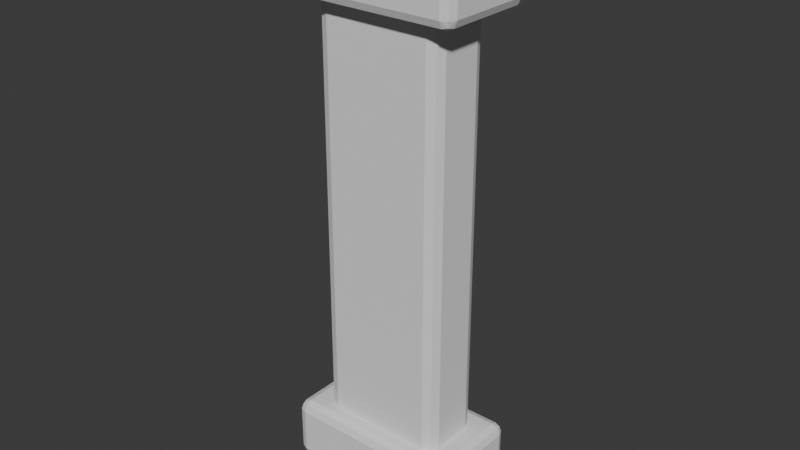 # Source: girder.blend  (saved by Blender 5.2.44; exported with 4.5.12 LTS)
import bpy
from mathutils import Matrix  # noqa: F401  (used for matrix-valued properties, if any)

bpy.ops.wm.read_factory_settings(use_empty=True)
scene = bpy.context.scene
scene.name = 'Scene'

# ---- collections
col_collection = bpy.data.collections.new('Collection'); scene.collection.children.link(col_collection)

# ---- world
world_world = bpy.data.worlds.new('World'); scene.world = world_world
world_world.use_nodes = True; world_world.node_tree.nodes.clear()
_N = world_world.node_tree.nodes; _L = world_world.node_tree.links
n0 = _N.new('ShaderNodeOutputWorld'); n0.name = 'World Output'; n0.location = (200, 100)
n1 = _N.new('ShaderNodeBackground'); n1.name = 'Background'; n1.location = (-200, 100)
n1.inputs[0].default_value = (0.05088, 0.05088, 0.05088, 1.0)
_L.new(n1.outputs[0], n0.inputs[0])
n0.is_active_output = True
world_world.color = (0.05088, 0.05088, 0.05088)
world_world.sun_shadow_jitter_overblur = 0.0

# ---- meshes
me_cube = bpy.data.meshes.new('Cube')
me_cube.from_pydata([(-0.82, -0.32, -4.5), (-0.82, -0.5, -4.32), (-1.0, -0.32, -4.32), (-0.82, -0.4473, -4.447), (-0.9239, -0.4239, -4.424), (-0.9473, -0.4473, -4.32), (-0.9473, -0.32, -4.447), (-0.82, -0.5, 4.32), (-0.82, -0.32, 4.5), (-1.0, -0.32, 4.32), (-0.82, -0.4473, 4.447), (-0.9239, -0.4239, 4.424), (-0.9473, -0.32, 4.447), (-0.9473, -0.4473, 4.32), (-0.82, 0.32, -4.5), (-1.0, 0.32, -4.32), (-0.82, 0.5, -4.32), (-0.9473, 0.32, -4.447), (-0.9239, 0.4239, -4.424), (-0.9473, 0.4473, -4.32), (-0.82, 0.4473, -4.447), (-0.82, 0.32, 4.5), (-0.82, 0.5, 4.32), (-1.0, 0.32, 4.32), (-0.82, 0.4473, 4.447), (-0.9239, 0.4239, 4.424), (-0.9473, 0.4473, 4.32), (-0.9473, 0.32, 4.447), (0.82, -0.32, -4.5), (1.0, -0.32, -4.32), (0.82, -0.5, -4.32), (0.9473, -0.32, -4.447), (0.9239, -0.4239, -4.424), (0.9473, -0.4473, -4.32), (0.82, -0.4473, -4.447), (0.82, -0.32, 4.5), (0.82, -0.5, 4.32), (1.0, -0.32, 4.32), (0.82, -0.4473, 4.447), (0.9239, -0.4239, 4.424), (0.9473, -0.4473, 4.32), (0.9473, -0.32, 4.447), (0.82, 0.32, -4.5), (0.82, 0.5, -4.32), (1.0, 0.32, -4.32), (0.82, 0.4473, -4.447), (0.9239, 0.4239, -4.424), (0.9473, 0.4473, -4.32), (0.9473, 0.32, -4.447), (0.82, 0.32, 4.5), (1.0, 0.32, 4.32), (0.82, 0.5, 4.32), (0.9473, 0.32, 4.447), (0.9239, 0.4239, 4.424), (0.9473, 0.4473, 4.32), (0.82, 0.4473, 4.447), (-1.25, -0.65, 3.2), (-1.25, -0.8, 3.35), (-1.4, -0.65, 3.35), (-1.25, -0.7561, 3.244), (-1.337, -0.7366, 3.263), (-1.356, -0.7561, 3.35), (-1.356, -0.65, 3.244), (-1.25, -0.8, 4.05), (-1.25, -0.65, 4.2), (-1.4, -0.65, 4.05), (-1.25, -0.7561, 4.156), (-1.337, -0.7366, 4.137), (-1.356, -0.65, 4.156), (-1.356, -0.7561, 4.05), (-1.25, 0.65, 3.2), (-1.4, 0.65, 3.35), (-1.25, 0.8, 3.35), (-1.356, 0.65, 3.244), (-1.337, 0.7366, 3.263), (-1.356, 0.7561, 3.35), (-1.25, 0.7561, 3.244), (-1.25, 0.65, 4.2), (-1.25, 0.8, 4.05), (-1.4, 0.65, 4.05), (-1.25, 0.7561, 4.156), (-1.337, 0.7366, 4.137), (-1.356, 0.7561, 4.05), (-1.356, 0.65, 4.156), (1.25, -0.65, 3.2), (1.4, -0.65, 3.35), (1.25, -0.8, 3.35), (1.356, -0.65, 3.244), (1.337, -0.7366, 3.263), (1.356, -0.7561, 3.35), (1.25, -0.7561, 3.244), (1.25, -0.65, 4.2), (1.25, -0.8, 4.05), (1.4, -0.65, 4.05), (1.25, -0.7561, 4.156), (1.337, -0.7366, 4.137), (1.356, -0.7561, 4.05), (1.356, -0.65, 4.156), (1.25, 0.65, 3.2), (1.25, 0.8, 3.35), (1.4, 0.65, 3.35), (1.25, 0.7561, 3.244), (1.337, 0.7366, 3.263), (1.356, 0.7561, 3.35), (1.356, 0.65, 3.244), (1.25, 0.65, 4.2), (1.4, 0.65, 4.05), (1.25, 0.8, 4.05), (1.356, 0.65, 4.156), (1.337, 0.7366, 4.137), (1.356, 0.7561, 4.05), (1.25, 0.7561, 4.156), (-1.25, -0.65, -4.2), (-1.25, -0.8, -4.05), (-1.4, -0.65, -4.05), (-1.25, -0.7561, -4.156), (-1.337, -0.7366, -4.137), (-1.356, -0.7561, -4.05), (-1.356, -0.65, -4.156), (-1.25, -0.8, -3.35), (-1.25, -0.65, -3.2), (-1.4, -0.65, -3.35), (-1.25, -0.7561, -3.244), (-1.337, -0.7366, -3.263), (-1.356, -0.65, -3.244), (-1.356, -0.7561, -3.35), (-1.25, 0.65, -4.2), (-1.4, 0.65, -4.05), (-1.25, 0.8, -4.05), (-1.356, 0.65, -4.156), (-1.337, 0.7366, -4.137), (-1.356, 0.7561, -4.05), (-1.25, 0.7561, -4.156), (-1.25, 0.65, -3.2), (-1.25, 0.8, -3.35), (-1.4, 0.65, -3.35), (-1.25, 0.7561, -3.244), (-1.337, 0.7366, -3.263), (-1.356, 0.7561, -3.35), (-1.356, 0.65, -3.244), (1.25, -0.65, -4.2), (1.4, -0.65, -4.05), (1.25, -0.8, -4.05), (1.356, -0.65, -4.156), (1.337, -0.7366, -4.137), (1.356, -0.7561, -4.05), (1.25, -0.7561, -4.156), (1.25, -0.65, -3.2), (1.25, -0.8, -3.35), (1.4, -0.65, -3.35), (1.25, -0.7561, -3.244), (1.337, -0.7366, -3.263), (1.356, -0.7561, -3.35), (1.356, -0.65, -3.244), (1.25, 0.65, -4.2), (1.25, 0.8, -4.05), (1.4, 0.65, -4.05), (1.25, 0.7561, -4.156), (1.337, 0.7366, -4.137), (1.356, 0.7561, -4.05), (1.356, 0.65, -4.156), (1.25, 0.65, -3.2), (1.4, 0.65, -3.35), (1.25, 0.8, -3.35), (1.356, 0.65, -3.244), (1.337, 0.7366, -3.263), (1.356, 0.7561, -3.35), (1.25, 0.7561, -3.244)], [], [(0, 4, 6), (1, 4, 3), (2, 4, 5), (7, 11, 13), (8, 11, 10), (9, 11, 12), (14, 18, 20), (15, 18, 17), (16, 18, 19), (21, 25, 27), (22, 25, 24), (23, 25, 26), (28, 32, 34), (29, 32, 31), (30, 32, 33), (35, 39, 41), (36, 39, 38), (37, 39, 40), (42, 46, 48), (43, 46, 45), (44, 46, 47), (49, 53, 55), (50, 53, 52), (51, 53, 54), (0, 17, 14), (6, 15, 17), (7, 5, 1), (13, 2, 5), (21, 12, 8), (27, 9, 12), (16, 26, 22), (19, 23, 26), (14, 45, 42), (20, 43, 45), (49, 24, 21), (55, 22, 24), (44, 54, 50), (47, 51, 54), (42, 31, 28), (48, 29, 31), (35, 52, 49), (41, 50, 52), (30, 40, 36), (33, 37, 40), (28, 3, 0), (34, 1, 3), (8, 38, 35), (10, 36, 38), (42, 0, 14), (9, 15, 2), (36, 1, 30), (21, 35, 49), (22, 43, 16), (50, 29, 44), (56, 60, 62), (57, 60, 59), (58, 60, 61), (63, 67, 69), (64, 67, 66), (65, 67, 68), (70, 74, 76), (71, 74, 73), (72, 74, 75), (77, 81, 83), (78, 81, 80), (79, 81, 82), (84, 88, 90), (85, 88, 87), (86, 88, 89), (91, 95, 97), (92, 95, 94), (93, 95, 96), (98, 102, 104), (99, 102, 101), (100, 102, 103), (105, 109, 111), (106, 109, 108), (107, 109, 110), (56, 73, 70), (62, 71, 73), (57, 69, 61), (69, 58, 61), (77, 68, 64), (83, 65, 68), (72, 82, 78), (82, 71, 79), (70, 101, 98), (76, 99, 101), (105, 80, 77), (111, 78, 80), (100, 110, 106), (110, 99, 107), (98, 87, 84), (104, 85, 87), (91, 108, 105), (97, 106, 108), (86, 96, 92), (96, 85, 93), (84, 59, 56), (90, 57, 59), (64, 94, 91), (66, 92, 94), (98, 56, 70), (65, 71, 58), (92, 57, 86), (77, 91, 105), (78, 99, 72), (106, 85, 100), (112, 116, 118), (113, 116, 115), (114, 116, 117), (119, 123, 125), (120, 123, 122), (121, 123, 124), (126, 130, 132), (127, 130, 129), (128, 130, 131), (133, 137, 139), (134, 137, 136), (135, 137, 138), (140, 144, 146), (141, 144, 143), (142, 144, 145), (147, 151, 153), (148, 151, 150), (149, 151, 152), (154, 158, 160), (155, 158, 157), (156, 158, 159), (161, 165, 167), (162, 165, 164), (163, 165, 166), (112, 129, 126), (118, 127, 129), (119, 117, 113), (117, 121, 114), (133, 124, 120), (139, 121, 124), (134, 131, 138), (131, 135, 138), (126, 157, 154), (132, 155, 157), (161, 136, 133), (167, 134, 136), (162, 159, 166), (159, 163, 166), (154, 143, 140), (160, 141, 143), (147, 164, 161), (153, 162, 164), (148, 145, 152), (145, 149, 152), (140, 115, 112), (146, 113, 115), (120, 150, 147), (122, 148, 150), (154, 112, 126), (121, 127, 114), (148, 113, 142), (133, 147, 161), (134, 155, 128), (162, 141, 156), (0, 3, 4), (1, 5, 4), (2, 6, 4), (7, 10, 11), (8, 12, 11), (9, 13, 11), (14, 17, 18), (15, 19, 18), (16, 20, 18), (21, 24, 25), (22, 26, 25), (23, 27, 25), (28, 31, 32), (29, 33, 32), (30, 34, 32), (35, 38, 39), (36, 40, 39), (37, 41, 39), (42, 45, 46), (43, 47, 46), (44, 48, 46), (49, 52, 53), (50, 54, 53), (51, 55, 53), (0, 6, 17), (6, 2, 15), (7, 13, 5), (13, 9, 2), (21, 27, 12), (27, 23, 9), (16, 19, 26), (19, 15, 23), (14, 20, 45), (20, 16, 43), (49, 55, 24), (55, 51, 22), (44, 47, 54), (47, 43, 51), (42, 48, 31), (48, 44, 29), (35, 41, 52), (41, 37, 50), (30, 33, 40), (33, 29, 37), (28, 34, 3), (34, 30, 1), (8, 10, 38), (10, 7, 36), (42, 28, 0), (9, 23, 15), (36, 7, 1), (21, 8, 35), (22, 51, 43), (50, 37, 29), (56, 59, 60), (57, 61, 60), (58, 62, 60), (63, 66, 67), (64, 68, 67), (65, 69, 67), (70, 73, 74), (71, 75, 74), (72, 76, 74), (77, 80, 81), (78, 82, 81), (79, 83, 81), (84, 87, 88), (85, 89, 88), (86, 90, 88), (91, 94, 95), (92, 96, 95), (93, 97, 95), (98, 101, 102), (99, 103, 102), (100, 104, 102), (105, 108, 109), (106, 110, 109), (107, 111, 109), (56, 62, 73), (62, 58, 71), (57, 63, 69), (69, 65, 58), (77, 83, 68), (83, 79, 65), (72, 75, 82), (82, 75, 71), (70, 76, 101), (76, 72, 99), (105, 111, 80), (111, 107, 78), (100, 103, 110), (110, 103, 99), (98, 104, 87), (104, 100, 85), (91, 97, 108), (97, 93, 106), (86, 89, 96), (96, 89, 85), (84, 90, 59), (90, 86, 57), (64, 66, 94), (66, 63, 92), (98, 84, 56), (65, 79, 71), (92, 63, 57), (77, 64, 91), (78, 107, 99), (106, 93, 85), (112, 115, 116), (113, 117, 116), (114, 118, 116), (119, 122, 123), (120, 124, 123), (121, 125, 123), (126, 129, 130), (127, 131, 130), (128, 132, 130), (133, 136, 137), (134, 138, 137), (135, 139, 137), (140, 143, 144), (141, 145, 144), (142, 146, 144), (147, 150, 151), (148, 152, 151), (149, 153, 151), (154, 157, 158), (155, 159, 158), (156, 160, 158), (161, 164, 165), (162, 166, 165), (163, 167, 165), (112, 118, 129), (118, 114, 127), (119, 125, 117), (117, 125, 121), (133, 139, 124), (139, 135, 121), (134, 128, 131), (131, 127, 135), (126, 132, 157), (132, 128, 155), (161, 167, 136), (167, 163, 134), (162, 156, 159), (159, 155, 163), (154, 160, 143), (160, 156, 141), (147, 153, 164), (153, 149, 162), (148, 142, 145), (145, 141, 149), (140, 146, 115), (146, 142, 113), (120, 122, 150), (122, 119, 148), (154, 140, 112), (121, 135, 127), (148, 119, 113), (133, 120, 147), (134, 163, 155), (162, 149, 141)])
_uv = me_cube.uv_layers.new(name='UVMap')
_uv.uv.foreach_set('vector', [0.9107, 0.0187, 0.9009, 0.008895, 0.9107, 0.006691, 0.1734, 0.8339, 0.1832, 0.8437, 0.1734, 0.8459, 0.403, 0.819, 0.3932, 0.83, 0.391, 0.82, 0.1734, 0.0187, 0.1832, 0.008895, 0.1855, 0.0187, 0.5986, 0.9813, 0.5888, 0.9911, 0.5866, 0.9813, 0.403, 0.01759, 0.3932, 0.009261, 0.403, 0.006691, 0.9711, 0.0187, 0.9809, 0.008895, 0.9831, 0.0187, 0.4634, 0.819, 0.4732, 0.83, 0.4634, 0.8318, 0.2108, 0.8339, 0.201, 0.8437, 0.1988, 0.8339, 0.659, 0.9813, 0.6688, 0.9911, 0.659, 0.9933, 0.2108, 0.0187, 0.201, 0.008895, 0.2108, 0.006691, 0.4634, 0.01759, 0.4732, 0.009261, 0.4754, 0.0185, 0.9107, 0.1734, 0.9009, 0.1832, 0.8987, 0.1734, 0.5612, 0.8209, 0.571, 0.8292, 0.5612, 0.8318, 0.0187, 0.8339, 0.008895, 0.8437, 0.006691, 0.8339, 0.5986, 0.8266, 0.5888, 0.8168, 0.5986, 0.8145, 0.0187, 0.0187, 0.008895, 0.008895, 0.0187, 0.006691, 0.5612, 0.01941, 0.571, 0.008454, 0.5732, 0.0185, 0.9711, 0.1734, 0.9809, 0.1832, 0.9711, 0.1855, 0.3656, 0.8339, 0.3754, 0.8437, 0.3656, 0.8459, 0.5008, 0.8209, 0.491, 0.8292, 0.4888, 0.82, 0.659, 0.8266, 0.6688, 0.8168, 0.671, 0.8266, 0.5008, 0.01941, 0.491, 0.008454, 0.5008, 0.006691, 0.3656, 0.0187, 0.3754, 0.008895, 0.3776, 0.0187, 0.9107, 0.0187, 0.9711, 0.006691, 0.9711, 0.0187, 0.403, 0.8318, 0.4634, 0.819, 0.4634, 0.8318, 0.1734, 0.0187, 0.1855, 0.8339, 0.1734, 0.8339, 0.391, 0.0185, 0.403, 0.819, 0.391, 0.82, 0.659, 0.9813, 0.5986, 0.9933, 0.5986, 0.9813, 0.4634, 0.006691, 0.403, 0.01759, 0.403, 0.006691, 0.2108, 0.8339, 0.1988, 0.0187, 0.2108, 0.0187, 0.4754, 0.82, 0.4634, 0.01759, 0.4754, 0.0185, 0.9711, 0.0187, 0.9831, 0.1734, 0.9711, 0.1734, 0.2108, 0.8459, 0.3656, 0.8339, 0.3656, 0.8459, 0.659, 0.8266, 0.671, 0.9813, 0.659, 0.9813, 0.3656, 0.006691, 0.2108, 0.0187, 0.2108, 0.006691, 0.5008, 0.8209, 0.4888, 0.0185, 0.5008, 0.01941, 0.3776, 0.8339, 0.3656, 0.0187, 0.3776, 0.0187, 0.9711, 0.1734, 0.9107, 0.1855, 0.9107, 0.1734, 0.5008, 0.8318, 0.5612, 0.8209, 0.5612, 0.8318, 0.5986, 0.8266, 0.659, 0.8145, 0.659, 0.8266, 0.5612, 0.006691, 0.5008, 0.01941, 0.5008, 0.006691, 0.0187, 0.8339, 0.006691, 0.0187, 0.0187, 0.0187, 0.5732, 0.82, 0.5612, 0.01941, 0.5732, 0.0185, 0.9107, 0.1734, 0.8987, 0.0187, 0.9107, 0.0187, 0.0187, 0.8459, 0.1734, 0.8339, 0.1734, 0.8459, 0.5986, 0.9813, 0.5866, 0.8266, 0.5986, 0.8266, 0.1734, 0.006691, 0.0187, 0.0187, 0.0187, 0.006691, 0.9711, 0.1734, 0.9107, 0.0187, 0.9711, 0.0187, 0.403, 0.01759, 0.4634, 0.819, 0.403, 0.819, 0.0187, 0.0187, 0.1734, 0.8339, 0.0187, 0.8339, 0.659, 0.9813, 0.5986, 0.8266, 0.659, 0.8266, 0.2108, 0.0187, 0.3656, 0.8339, 0.2108, 0.8339, 0.5008, 0.01941, 0.5612, 0.8209, 0.5008, 0.8209, 0.5966, 0.0167, 0.5884, 0.008528, 0.5966, 0.006691, 0.8187, 0.286, 0.8268, 0.2778, 0.8287, 0.286, 0.7584, 0.9472, 0.7675, 0.9554, 0.7591, 0.9572, 0.7526, 0.286, 0.7445, 0.2778, 0.7526, 0.276, 0.5966, 0.5219, 0.5884, 0.53, 0.5866, 0.5219, 0.6934, 0.9472, 0.6865, 0.9554, 0.6843, 0.9472, 0.7192, 0.0167, 0.7274, 0.008528, 0.7292, 0.0167, 0.7584, 0.8246, 0.7675, 0.8164, 0.769, 0.8246, 0.8187, 0.7912, 0.8268, 0.7993, 0.8187, 0.8012, 0.7192, 0.5219, 0.7274, 0.53, 0.7192, 0.5319, 0.7526, 0.7912, 0.7445, 0.7993, 0.7426, 0.7912, 0.6934, 0.8246, 0.6865, 0.8164, 0.6942, 0.8145, 0.5966, 0.2526, 0.5884, 0.2608, 0.5866, 0.2526, 0.8579, 0.8246, 0.8648, 0.8164, 0.8669, 0.8246, 0.8187, 0.5219, 0.8268, 0.53, 0.8187, 0.5319, 0.5966, 0.286, 0.5884, 0.2778, 0.5966, 0.276, 0.7526, 0.5219, 0.7445, 0.53, 0.7426, 0.5219, 0.7929, 0.8246, 0.7838, 0.8164, 0.7922, 0.8145, 0.7192, 0.2526, 0.7274, 0.2608, 0.7192, 0.2626, 0.8187, 0.5553, 0.8268, 0.5471, 0.8287, 0.5553, 0.8579, 0.9472, 0.8648, 0.9554, 0.8571, 0.9572, 0.7192, 0.286, 0.7274, 0.2778, 0.7292, 0.286, 0.7929, 0.9472, 0.7838, 0.9554, 0.7823, 0.9472, 0.7526, 0.5553, 0.7445, 0.5471, 0.7526, 0.5453, 0.5966, 0.0167, 0.7192, 0.006691, 0.7192, 0.0167, 0.769, 0.9472, 0.7584, 0.8246, 0.769, 0.8246, 0.8187, 0.286, 0.7526, 0.276, 0.8187, 0.276, 0.6942, 0.9572, 0.7584, 0.9472, 0.7591, 0.9572, 0.7192, 0.5219, 0.5966, 0.5319, 0.5966, 0.5219, 0.6843, 0.8246, 0.6934, 0.9472, 0.6843, 0.9472, 0.8187, 0.7912, 0.7526, 0.8012, 0.7526, 0.7912, 0.6942, 0.8145, 0.7584, 0.8246, 0.6934, 0.8246, 0.7192, 0.0167, 0.7292, 0.2526, 0.7192, 0.2526, 0.8287, 0.7912, 0.8187, 0.5553, 0.8287, 0.5553, 0.7192, 0.286, 0.7292, 0.5219, 0.7192, 0.5219, 0.7426, 0.5553, 0.7526, 0.7912, 0.7426, 0.7912, 0.8579, 0.9472, 0.7922, 0.9572, 0.7929, 0.9472, 0.7526, 0.5453, 0.8187, 0.5553, 0.7526, 0.5553, 0.7192, 0.2526, 0.5966, 0.2626, 0.5966, 0.2526, 0.8669, 0.9472, 0.8579, 0.8246, 0.8669, 0.8246, 0.5966, 0.286, 0.7192, 0.276, 0.7192, 0.286, 0.7823, 0.8246, 0.7929, 0.9472, 0.7823, 0.9472, 0.8187, 0.5219, 0.7526, 0.5319, 0.7526, 0.5219, 0.7922, 0.8145, 0.8579, 0.8246, 0.7929, 0.8246, 0.5966, 0.2526, 0.5866, 0.0167, 0.5966, 0.0167, 0.8287, 0.5219, 0.8187, 0.286, 0.8287, 0.286, 0.5966, 0.5219, 0.5866, 0.286, 0.5966, 0.286, 0.7426, 0.286, 0.7526, 0.5219, 0.7426, 0.5219, 0.7192, 0.2526, 0.5966, 0.0167, 0.7192, 0.0167, 0.6934, 0.9472, 0.7584, 0.8246, 0.7584, 0.9472, 0.7526, 0.5219, 0.8187, 0.286, 0.8187, 0.5219, 0.7192, 0.5219, 0.5966, 0.286, 0.7192, 0.286, 0.7526, 0.7912, 0.8187, 0.5553, 0.8187, 0.7912, 0.7929, 0.9472, 0.8579, 0.8246, 0.8579, 0.9472, 0.5966, 0.5553, 0.5884, 0.5471, 0.5966, 0.5453, 0.9181, 0.286, 0.9263, 0.2778, 0.9281, 0.286, 0.9543, 0.9472, 0.9635, 0.9554, 0.9551, 0.9572, 0.8521, 0.286, 0.8439, 0.2778, 0.8521, 0.276, 0.7526, 0.2526, 0.7445, 0.2608, 0.7426, 0.2526, 0.8894, 0.9472, 0.8825, 0.9554, 0.8803, 0.9472, 0.7192, 0.5553, 0.7274, 0.5471, 0.7292, 0.5553, 0.9543, 0.8246, 0.9635, 0.8164, 0.9649, 0.8246, 0.9181, 0.7912, 0.9263, 0.7993, 0.9181, 0.8012, 0.8753, 0.2526, 0.8835, 0.2608, 0.8753, 0.2626, 0.8521, 0.7912, 0.8439, 0.7993, 0.8421, 0.7912, 0.8894, 0.8246, 0.8825, 0.8164, 0.8902, 0.8145, 0.5966, 0.7912, 0.5884, 0.7993, 0.5866, 0.7912, 0.4665, 0.8552, 0.4734, 0.847, 0.4756, 0.8552, 0.9181, 0.5219, 0.9263, 0.53, 0.9181, 0.5319, 0.7526, 0.0167, 0.7445, 0.008528, 0.7526, 0.006691, 0.8521, 0.5219, 0.8439, 0.53, 0.8421, 0.5219, 0.4016, 0.8552, 0.3924, 0.847, 0.4008, 0.8451, 0.7192, 0.7912, 0.7274, 0.7993, 0.7192, 0.8012, 0.9181, 0.5553, 0.9263, 0.5471, 0.9281, 0.5553, 0.4665, 0.9778, 0.4734, 0.986, 0.4657, 0.9878, 0.8753, 0.0167, 0.8835, 0.008528, 0.8853, 0.0167, 0.4016, 0.9778, 0.3924, 0.986, 0.391, 0.9778, 0.8521, 0.5553, 0.8439, 0.5471, 0.8521, 0.5453, 0.5966, 0.5553, 0.7192, 0.5453, 0.7192, 0.5553, 0.9649, 0.9472, 0.9543, 0.8246, 0.9649, 0.8246, 0.8521, 0.286, 0.9181, 0.276, 0.9181, 0.286, 0.9551, 0.9572, 0.8894, 0.9472, 0.9543, 0.9472, 0.8753, 0.2526, 0.7526, 0.2626, 0.7526, 0.2526, 0.8803, 0.8246, 0.8894, 0.9472, 0.8803, 0.9472, 0.8521, 0.7912, 0.9181, 0.8012, 0.8521, 0.8012, 0.9551, 0.8145, 0.8894, 0.8246, 0.8902, 0.8145, 0.7192, 0.5553, 0.7292, 0.7912, 0.7192, 0.7912, 0.9281, 0.7912, 0.9181, 0.5553, 0.9281, 0.5553, 0.8753, 0.0167, 0.8853, 0.2526, 0.8753, 0.2526, 0.8421, 0.5553, 0.8521, 0.7912, 0.8421, 0.7912, 0.4016, 0.9778, 0.4657, 0.9878, 0.4008, 0.9878, 0.9181, 0.5453, 0.8521, 0.5553, 0.8521, 0.5453, 0.7192, 0.7912, 0.5966, 0.8012, 0.5966, 0.7912, 0.4756, 0.9778, 0.4665, 0.8552, 0.4756, 0.8552, 0.7526, 0.0167, 0.8753, 0.006691, 0.8753, 0.0167, 0.391, 0.8552, 0.4016, 0.9778, 0.391, 0.9778, 0.8521, 0.5219, 0.9181, 0.5319, 0.8521, 0.5319, 0.4657, 0.8451, 0.4016, 0.8552, 0.4008, 0.8451, 0.5966, 0.7912, 0.5866, 0.5553, 0.5966, 0.5553, 0.9281, 0.5219, 0.9181, 0.286, 0.9281, 0.286, 0.7526, 0.2526, 0.7426, 0.0167, 0.7526, 0.0167, 0.8421, 0.286, 0.8521, 0.5219, 0.8421, 0.5219, 0.7192, 0.7912, 0.5966, 0.5553, 0.7192, 0.5553, 0.8894, 0.9472, 0.9543, 0.8246, 0.9543, 0.9472, 0.8521, 0.5219, 0.9181, 0.286, 0.9181, 0.5219, 0.8753, 0.2526, 0.7526, 0.0167, 0.8753, 0.0167, 0.8521, 0.7912, 0.9181, 0.5553, 0.9181, 0.7912, 0.4016, 0.9778, 0.4665, 0.8552, 0.4665, 0.9778, 0.9107, 0.0187, 0.8987, 0.0187, 0.9009, 0.008895, 0.1734, 0.8339, 0.1855, 0.8339, 0.1832, 0.8437, 0.403, 0.819, 0.403, 0.8318, 0.3932, 0.83, 0.1734, 0.0187, 0.1734, 0.006691, 0.1832, 0.008895, 0.5986, 0.9813, 0.5986, 0.9933, 0.5888, 0.9911, 0.403, 0.01759, 0.391, 0.0185, 0.3932, 0.009261, 0.9711, 0.0187, 0.9711, 0.006691, 0.9809, 0.008895, 0.4634, 0.819, 0.4754, 0.82, 0.4732, 0.83, 0.2108, 0.8339, 0.2108, 0.8459, 0.201, 0.8437, 0.659, 0.9813, 0.671, 0.9813, 0.6688, 0.9911, 0.2108, 0.0187, 0.1988, 0.0187, 0.201, 0.008895, 0.4634, 0.01759, 0.4634, 0.006691, 0.4732, 0.009261, 0.9107, 0.1734, 0.9107, 0.1855, 0.9009, 0.1832, 0.5612, 0.8209, 0.5732, 0.82, 0.571, 0.8292, 0.0187, 0.8339, 0.0187, 0.8459, 0.008895, 0.8437, 0.5986, 0.8266, 0.5866, 0.8266, 0.5888, 0.8168, 0.0187, 0.0187, 0.006691, 0.0187, 0.008895, 0.008895, 0.5612, 0.01941, 0.5612, 0.006691, 0.571, 0.008454, 0.9711, 0.1734, 0.9831, 0.1734, 0.9809, 0.1832, 0.3656, 0.8339, 0.3776, 0.8339, 0.3754, 0.8437, 0.5008, 0.8209, 0.5008, 0.8318, 0.491, 0.8292, 0.659, 0.8266, 0.659, 0.8145, 0.6688, 0.8168, 0.5008, 0.01941, 0.4888, 0.0185, 0.491, 0.008454, 0.3656, 0.0187, 0.3656, 0.006691, 0.3754, 0.008895, 0.9107, 0.0187, 0.9107, 0.006691, 0.9711, 0.006691, 0.403, 0.8318, 0.403, 0.819, 0.4634, 0.819, 0.1734, 0.0187, 0.1855, 0.0187, 0.1855, 0.8339, 0.391, 0.0185, 0.403, 0.01759, 0.403, 0.819, 0.659, 0.9813, 0.659, 0.9933, 0.5986, 0.9933, 0.4634, 0.006691, 0.4634, 0.01759, 0.403, 0.01759, 0.2108, 0.8339, 0.1988, 0.8339, 0.1988, 0.0187, 0.4754, 0.82, 0.4634, 0.819, 0.4634, 0.01759, 0.9711, 0.0187, 0.9831, 0.0187, 0.9831, 0.1734, 0.2108, 0.8459, 0.2108, 0.8339, 0.3656, 0.8339, 0.659, 0.8266, 0.671, 0.8266, 0.671, 0.9813, 0.3656, 0.006691, 0.3656, 0.0187, 0.2108, 0.0187, 0.5008, 0.8209, 0.4888, 0.82, 0.4888, 0.0185, 0.3776, 0.8339, 0.3656, 0.8339, 0.3656, 0.0187, 0.9711, 0.1734, 0.9711, 0.1855, 0.9107, 0.1855, 0.5008, 0.8318, 0.5008, 0.8209, 0.5612, 0.8209, 0.5986, 0.8266, 0.5986, 0.8145, 0.659, 0.8145, 0.5612, 0.006691, 0.5612, 0.01941, 0.5008, 0.01941, 0.0187, 0.8339, 0.006691, 0.8339, 0.006691, 0.0187, 0.5732, 0.82, 0.5612, 0.8209, 0.5612, 0.01941, 0.9107, 0.1734, 0.8987, 0.1734, 0.8987, 0.0187, 0.0187, 0.8459, 0.0187, 0.8339, 0.1734, 0.8339, 0.5986, 0.9813, 0.5866, 0.9813, 0.5866, 0.8266, 0.1734, 0.006691, 0.1734, 0.0187, 0.0187, 0.0187, 0.9711, 0.1734, 0.9107, 0.1734, 0.9107, 0.0187, 0.403, 0.01759, 0.4634, 0.01759, 0.4634, 0.819, 0.0187, 0.0187, 0.1734, 0.0187, 0.1734, 0.8339, 0.659, 0.9813, 0.5986, 0.9813, 0.5986, 0.8266, 0.2108, 0.0187, 0.3656, 0.0187, 0.3656, 0.8339, 0.5008, 0.01941, 0.5612, 0.01941, 0.5612, 0.8209, 0.5966, 0.0167, 0.5866, 0.0167, 0.5884, 0.008528, 0.8187, 0.286, 0.8187, 0.276, 0.8268, 0.2778, 0.7584, 0.9472, 0.769, 0.9472, 0.7675, 0.9554, 0.7526, 0.286, 0.7426, 0.286, 0.7445, 0.2778, 0.5966, 0.5219, 0.5966, 0.5319, 0.5884, 0.53, 0.6934, 0.9472, 0.6942, 0.9572, 0.6865, 0.9554, 0.7192, 0.0167, 0.7192, 0.006691, 0.7274, 0.008528, 0.7584, 0.8246, 0.7591, 0.8145, 0.7675, 0.8164, 0.8187, 0.7912, 0.8287, 0.7912, 0.8268, 0.7993, 0.7192, 0.5219, 0.7292, 0.5219, 0.7274, 0.53, 0.7526, 0.7912, 0.7526, 0.8012, 0.7445, 0.7993, 0.6934, 0.8246, 0.6843, 0.8246, 0.6865, 0.8164, 0.5966, 0.2526, 0.5966, 0.2626, 0.5884, 0.2608, 0.8579, 0.8246, 0.8571, 0.8145, 0.8648, 0.8164, 0.8187, 0.5219, 0.8287, 0.5219, 0.8268, 0.53, 0.5966, 0.286, 0.5866, 0.286, 0.5884, 0.2778, 0.7526, 0.5219, 0.7526, 0.5319, 0.7445, 0.53, 0.7929, 0.8246, 0.7823, 0.8246, 0.7838, 0.8164, 0.7192, 0.2526, 0.7292, 0.2526, 0.7274, 0.2608, 0.8187, 0.5553, 0.8187, 0.5453, 0.8268, 0.5471, 0.8579, 0.9472, 0.8669, 0.9472, 0.8648, 0.9554, 0.7192, 0.286, 0.7192, 0.276, 0.7274, 0.2778, 0.7929, 0.9472, 0.7922, 0.9572, 0.7838, 0.9554, 0.7526, 0.5553, 0.7426, 0.5553, 0.7445, 0.5471, 0.5966, 0.0167, 0.5966, 0.006691, 0.7192, 0.006691, 0.769, 0.9472, 0.7584, 0.9472, 0.7584, 0.8246, 0.8187, 0.286, 0.7526, 0.286, 0.7526, 0.276, 0.6942, 0.9572, 0.6934, 0.9472, 0.7584, 0.9472, 0.7192, 0.5219, 0.7192, 0.5319, 0.5966, 0.5319, 0.6843, 0.8246, 0.6934, 0.8246, 0.6934, 0.9472, 0.8187, 0.7912, 0.8187, 0.8012, 0.7526, 0.8012, 0.6942, 0.8145, 0.7591, 0.8145, 0.7584, 0.8246, 0.7192, 0.0167, 0.7292, 0.0167, 0.7292, 0.2526, 0.8287, 0.7912, 0.8187, 0.7912, 0.8187, 0.5553, 0.7192, 0.286, 0.7292, 0.286, 0.7292, 0.5219, 0.7426, 0.5553, 0.7526, 0.5553, 0.7526, 0.7912, 0.8579, 0.9472, 0.8571, 0.9572, 0.7922, 0.9572, 0.7526, 0.5453, 0.8187, 0.5453, 0.8187, 0.5553, 0.7192, 0.2526, 0.7192, 0.2626, 0.5966, 0.2626, 0.8669, 0.9472, 0.8579, 0.9472, 0.8579, 0.8246, 0.5966, 0.286, 0.5966, 0.276, 0.7192, 0.276, 0.7823, 0.8246, 0.7929, 0.8246, 0.7929, 0.9472, 0.8187, 0.5219, 0.8187, 0.5319, 0.7526, 0.5319, 0.7922, 0.8145, 0.8571, 0.8145, 0.8579, 0.8246, 0.5966, 0.2526, 0.5866, 0.2526, 0.5866, 0.0167, 0.8287, 0.5219, 0.8187, 0.5219, 0.8187, 0.286, 0.5966, 0.5219, 0.5866, 0.5219, 0.5866, 0.286, 0.7426, 0.286, 0.7526, 0.286, 0.7526, 0.5219, 0.7192, 0.2526, 0.5966, 0.2526, 0.5966, 0.0167, 0.6934, 0.9472, 0.6934, 0.8246, 0.7584, 0.8246, 0.7526, 0.5219, 0.7526, 0.286, 0.8187, 0.286, 0.7192, 0.5219, 0.5966, 0.5219, 0.5966, 0.286, 0.7526, 0.7912, 0.7526, 0.5553, 0.8187, 0.5553, 0.7929, 0.9472, 0.7929, 0.8246, 0.8579, 0.8246, 0.5966, 0.5553, 0.5866, 0.5553, 0.5884, 0.5471, 0.9181, 0.286, 0.9181, 0.276, 0.9263, 0.2778, 0.9543, 0.9472, 0.9649, 0.9472, 0.9635, 0.9554, 0.8521, 0.286, 0.8421, 0.286, 0.8439, 0.2778, 0.7526, 0.2526, 0.7526, 0.2626, 0.7445, 0.2608, 0.8894, 0.9472, 0.8902, 0.9572, 0.8825, 0.9554, 0.7192, 0.5553, 0.7192, 0.5453, 0.7274, 0.5471, 0.9543, 0.8246, 0.9551, 0.8145, 0.9635, 0.8164, 0.9181, 0.7912, 0.9281, 0.7912, 0.9263, 0.7993, 0.8753, 0.2526, 0.8853, 0.2526, 0.8835, 0.2608, 0.8521, 0.7912, 0.8521, 0.8012, 0.8439, 0.7993, 0.8894, 0.8246, 0.8803, 0.8246, 0.8825, 0.8164, 0.5966, 0.7912, 0.5966, 0.8012, 0.5884, 0.7993, 0.4665, 0.8552, 0.4657, 0.8451, 0.4734, 0.847, 0.9181, 0.5219, 0.9281, 0.5219, 0.9263, 0.53, 0.7526, 0.0167, 0.7426, 0.0167, 0.7445, 0.008528, 0.8521, 0.5219, 0.8521, 0.5319, 0.8439, 0.53, 0.4016, 0.8552, 0.391, 0.8552, 0.3924, 0.847, 0.7192, 0.7912, 0.7292, 0.7912, 0.7274, 0.7993, 0.9181, 0.5553, 0.9181, 0.5453, 0.9263, 0.5471, 0.4665, 0.9778, 0.4756, 0.9778, 0.4734, 0.986, 0.8753, 0.0167, 0.8753, 0.006691, 0.8835, 0.008528, 0.4016, 0.9778, 0.4008, 0.9878, 0.3924, 0.986, 0.8521, 0.5553, 0.8421, 0.5553, 0.8439, 0.5471, 0.5966, 0.5553, 0.5966, 0.5453, 0.7192, 0.5453, 0.9649, 0.9472, 0.9543, 0.9472, 0.9543, 0.8246, 0.8521, 0.286, 0.8521, 0.276, 0.9181, 0.276, 0.9551, 0.9572, 0.8902, 0.9572, 0.8894, 0.9472, 0.8753, 0.2526, 0.8753, 0.2626, 0.7526, 0.2626, 0.8803, 0.8246, 0.8894, 0.8246, 0.8894, 0.9472, 0.8521, 0.7912, 0.9181, 0.7912, 0.9181, 0.8012, 0.9551, 0.8145, 0.9543, 0.8246, 0.8894, 0.8246, 0.7192, 0.5553, 0.7292, 0.5553, 0.7292, 0.7912, 0.9281, 0.7912, 0.9181, 0.7912, 0.9181, 0.5553, 0.8753, 0.0167, 0.8853, 0.0167, 0.8853, 0.2526, 0.8421, 0.5553, 0.8521, 0.5553, 0.8521, 0.7912, 0.4016, 0.9778, 0.4665, 0.9778, 0.4657, 0.9878, 0.9181, 0.5453, 0.9181, 0.5553, 0.8521, 0.5553, 0.7192, 0.7912, 0.7192, 0.8012, 0.5966, 0.8012, 0.4756, 0.9778, 0.4665, 0.9778, 0.4665, 0.8552, 0.7526, 0.0167, 0.7526, 0.006691, 0.8753, 0.006691, 0.391, 0.8552, 0.4016, 0.8552, 0.4016, 0.9778, 0.8521, 0.5219, 0.9181, 0.5219, 0.9181, 0.5319, 0.4657, 0.8451, 0.4665, 0.8552, 0.4016, 0.8552, 0.5966, 0.7912, 0.5866, 0.7912, 0.5866, 0.5553, 0.9281, 0.5219, 0.9181, 0.5219, 0.9181, 0.286, 0.7526, 0.2526, 0.7426, 0.2526, 0.7426, 0.0167, 0.8421, 0.286, 0.8521, 0.286, 0.8521, 0.5219, 0.7192, 0.7912, 0.5966, 0.7912, 0.5966, 0.5553, 0.8894, 0.9472, 0.8894, 0.8246, 0.9543, 0.8246, 0.8521, 0.5219, 0.8521, 0.286, 0.9181, 0.286, 0.8753, 0.2526, 0.7526, 0.2526, 0.7526, 0.0167, 0.8521, 0.7912, 0.8521, 0.5553, 0.9181, 0.5553, 0.4016, 0.9778, 0.4016, 0.8552, 0.4665, 0.8552])
me_cube.update()

# ---- objects
ob_asset = bpy.data.objects.new('asset', me_cube)

# ---- transforms, parenting, visibility, modifiers, constraints
ob_asset.location = (0.0, 0.0, 0.0)

# ---- collection membership
col_collection.objects.link(ob_asset)

# ---- scene / render settings (as saved in the file)
scene.frame_start = 1; scene.frame_end = 250; scene.frame_set(1)
scene.render.engine = 'BLENDER_EEVEE_NEXT'
scene.render.bake_bias = 0.0
scene.render.bake_samples = 0
scene.render.compositor_device = 'GPU'
scene.eevee.use_volume_custom_range = False
scene.eevee.fast_gi_thickness_near = 0.1
scene.eevee.fast_gi_thickness_far = 0.0
scene.eevee.ray_tracing_options.screen_trace_thickness = 0.1
bpy.context.view_layer.update()

# ---- added for rendering (the .blend has no active camera and no usable light): camera, sun
cam_auto = bpy.data.cameras.new('AutoCamera')
cam_auto.lens = 50.0
cam_auto.sensor_width = 36.0
cam_auto.clip_end = 1000.0
ob_auto_camera = bpy.data.objects.new('AutoCamera', cam_auto)
scene.collection.objects.link(ob_auto_camera)
ob_auto_camera.location = (8.84546, -10.6145, 7.07637)
ob_auto_camera.rotation_euler = (1.09748, -7.21219e-08, 0.694738)
scene.camera = ob_auto_camera
light_auto_sun = bpy.data.lights.new('AutoSun', 'SUN')
light_auto_sun.energy = 3.0
light_auto_sun.angle = 0.0523599
ob_auto_sun = bpy.data.objects.new('AutoSun', light_auto_sun)
scene.collection.objects.link(ob_auto_sun)
ob_auto_sun.rotation_euler = (0.872665, 0.174533, 0.523599)
bpy.context.view_layer.update()

